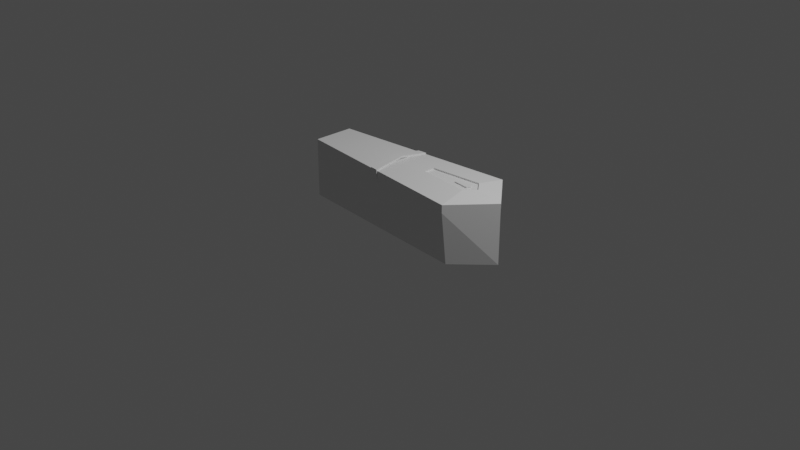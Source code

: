 # Source: Coffin.blend  (saved by Blender 2.80.45; exported with 4.5.12 LTS)
import bpy
from mathutils import Matrix  # noqa: F401  (used for matrix-valued properties, if any)

bpy.ops.wm.read_factory_settings(use_empty=True)
scene = bpy.context.scene
scene.name = 'Scene'

# ---- collections
col_collection = bpy.data.collections.new('Collection'); scene.collection.children.link(col_collection)

# ---- materials (node trees are filled in below, after node groups)
mat_material = bpy.data.materials.new('Material')
mat_material.alpha_threshold = 0.0
mat_material.use_transparent_shadow = False
mat_material.roughness = 0.5
mat_material.line_color = (0.0, 0.0, 0.0, 1.0)

# ---- material node trees
mat_material.use_nodes = True; mat_material.node_tree.nodes.clear()
_N = mat_material.node_tree.nodes; _L = mat_material.node_tree.links
n0 = _N.new('ShaderNodeOutputMaterial'); n0.name = 'Material Output'; n0.location = (300, 300)
n1 = _N.new('ShaderNodeBsdfPrincipled'); n1.name = 'Principled BSDF'; n1.location = (10, 300)
n1.distribution = 'GGX'
n1.subsurface_method = 'BURLEY'
n1.inputs[3].default_value = 1.45
_L.new(n1.outputs[0], n0.inputs[0])
n0.is_active_output = True

# ---- world
world_world = bpy.data.worlds.new('World'); scene.world = world_world
world_world.use_nodes = True; world_world.node_tree.nodes.clear()
_N = world_world.node_tree.nodes; _L = world_world.node_tree.links
n0 = _N.new('ShaderNodeOutputWorld'); n0.name = 'World Output'; n0.location = (300, 300)
n1 = _N.new('ShaderNodeBackground'); n1.name = 'Background'; n1.location = (10, 300)
n1.inputs[0].default_value = (0.05088, 0.05088, 0.05088, 1.0)
_L.new(n1.outputs[0], n0.inputs[0])
n0.is_active_output = True
world_world.color = (0.05088, 0.05088, 0.05088)
world_world.use_sun_shadow = False
world_world.sun_shadow_jitter_overblur = 0.0

# ---- cameras
cam_camera = bpy.data.cameras.new('Camera')
cam_camera.clip_end = 100.0
cam_camera.ortho_scale = 7.314
cam_camera.dof.focus_distance = 0.0
cam_camera.dof.aperture_fstop = 128.0

# ---- lights
light_light = bpy.data.lights.new('Light', 'POINT')
light_light.transmission_factor = 0.0
light_light.cutoff_distance = 30.0
light_light.energy = 1000.0
light_light.shadow_buffer_clip_start = 1.001
light_light.shadow_soft_size = 0.1
light_light.shadow_maximum_resolution = 0.006
light_light.use_absolute_resolution = True

# ---- meshes
me_cube = bpy.data.meshes.new('Cube')
me_cube.from_pydata([(1.0, 0.4098, 0.5495), (1.0, 0.3474, 0.0), (1.0, -0.4098, 0.5495), (1.0, -0.3474, 0.0), (-1.0, 0.2172, 0.5495), (-1.0, 0.2172, 0.0), (-1.0, -0.2172, 0.5495), (-1.0, -0.2172, 0.0), (-1.0, 0.0, 0.0), (1.349, 0.0, 0.5495), (-1.0, 0.0, 0.5495), (1.349, 0.0, 0.0)], [], [(3, 2, 6, 7), (8, 10, 4, 5), (8, 11, 3, 7), (11, 9, 2, 3), (5, 4, 0, 1), (1, 0, 9, 11), (5, 1, 11, 8), (7, 6, 10, 8)])
_uv = me_cube.uv_layers.new(name='UVMap')
_uv.uv.foreach_set('vector', [0.375, 0.25, 0.625, 0.25, 0.625, 0.5, 0.375, 0.5, 0.375, 0.625, 0.625, 0.625, 0.625, 0.75, 0.375, 0.75, 0.375, 0.875, 0.625, 0.875, 0.625, 1.0, 0.375, 1.0, 0.125, 0.625, 0.375, 0.625, 0.375, 0.75, 0.125, 0.75, 0.625, 0.5, 0.875, 0.5, 0.875, 0.75, 0.625, 0.75, 0.125, 0.5, 0.375, 0.5, 0.375, 0.625, 0.125, 0.625, 0.375, 0.75, 0.625, 0.75, 0.625, 0.875, 0.375, 0.875, 0.375, 0.5, 0.625, 0.5, 0.625, 0.625, 0.375, 0.625])
me_cube.materials.append(mat_material)
me_cube.use_remesh_preserve_volume = False
me_cube.use_remesh_preserve_attributes = False
me_cube.use_mirror_vertex_groups = False
me_cube.update()
me_cube_001 = bpy.data.meshes.new('Cube.001')
me_cube_001.from_pydata([(1.0, 0.09634, 0.0), (1.0, -0.7233, 0.0), (-1.0, -0.09634, 0.0), (-1.0, -0.5306, 0.0), (1.349, -0.3135, 0.0), (-1.0, -0.3135, 0.0), (1.0, 0.09634, 0.0827), (1.0, -0.7233, 0.0827), (-1.0, -0.09634, 0.0827), (-1.0, -0.5306, 0.0827), (1.349, -0.3135, 0.0827), (-1.0, -0.3135, 0.0827), (0.9698, -0.2014, 0.1283), (0.9698, -0.4256, 0.1283), (0.4228, -0.2541, 0.1283), (0.4228, -0.3729, 0.1283), (1.065, -0.3135, 0.1283), (0.4228, -0.3135, 0.1283), (0.9698, -0.2014, 0.1131), (0.9698, -0.4256, 0.1131), (0.4228, -0.2541, 0.1131), (0.4228, -0.3729, 0.1131), (1.065, -0.3135, 0.1131), (0.4228, -0.3135, 0.1131), (0.9407, -0.2805, 0.1131), (0.9407, -0.3465, 0.1131), (0.7795, -0.296, 0.1131), (0.7795, -0.331, 0.1131), (0.9688, -0.3135, 0.1131), (0.7795, -0.3135, 0.1131), (0.9407, -0.2805, 0.1265), (0.9407, -0.3465, 0.1265), (0.7795, -0.296, 0.1265), (0.7795, -0.331, 0.1265), (0.9688, -0.3135, 0.1265), (0.7795, -0.3135, 0.1265), (0.904, -0.2964, 0.1265), (0.904, -0.3306, 0.1265), (0.8207, -0.3045, 0.1265), (0.8207, -0.3225, 0.1265), (0.9185, -0.3135, 0.1265), (0.8207, -0.3135, 0.1265), (-0.05606, -0.6216, 0.0827), (0.01938, -0.6289, 0.0827), (-0.04049, -0.004725, 0.0827), (0.04049, 0.006312, 0.0827), (-0.04827, -0.3132, 0.1363), (0.02993, -0.3113, 0.1363), (-0.04827, -0.3132, 0.1416), (-0.05606, -0.6216, 0.08803), (0.01938, -0.6289, 0.08803), (0.02993, -0.3113, 0.1416), (0.04049, 0.006312, 0.08803), (-0.04049, -0.004725, 0.08803), (-0.05661, -0.6274, 0.0827), (0.01883, -0.6346, 0.0827), (-0.05661, -0.6274, 0.08803), (0.01883, -0.6346, 0.08803), (-0.05606, -0.6216, 0.006657), (0.01938, -0.6289, 0.006657), (-0.05661, -0.6274, 0.006657), (0.01883, -0.6346, 0.006657), (-0.05606, -0.6216, 0.08803), (0.01938, -0.6289, 0.08803), (-0.05661, -0.6274, 0.0827), (0.01883, -0.6346, 0.0827), (-0.05661, -0.6274, 0.08803), (0.01883, -0.6346, 0.08803)], [], [(0, 4, 10, 6), (5, 2, 8, 11), (1, 3, 9, 7), (3, 5, 11, 9), (2, 0, 6, 8), (4, 1, 7, 10), (7, 9, 15, 13), (9, 11, 17, 15), (8, 6, 12, 14), (10, 7, 13, 16), (6, 10, 16, 12), (11, 8, 14, 17), (12, 16, 22, 18), (17, 14, 20, 23), (13, 15, 21, 19), (15, 17, 23, 21), (14, 12, 18, 20), (16, 13, 19, 22), (21, 23, 29, 27), (20, 18, 24, 26), (22, 19, 25, 28), (18, 22, 28, 24), (23, 20, 26, 29), (19, 21, 27, 25), (24, 28, 34, 30), (29, 26, 32, 35), (25, 27, 33, 31), (27, 29, 35, 33), (26, 24, 30, 32), (28, 25, 31, 34), (33, 35, 41, 39), (32, 30, 36, 38), (34, 31, 37, 40), (30, 34, 40, 36), (35, 32, 38, 41), (31, 33, 39, 37), (41, 38, 36, 40), (39, 41, 40, 37), (46, 44, 45, 47), (42, 46, 47, 43), (48, 51, 52, 53), (49, 50, 51, 48), (44, 46, 48, 53), (47, 45, 52, 51), (46, 42, 49, 48), (43, 47, 51, 50), (45, 44, 53, 52), (49, 56, 66, 62), (50, 49, 62, 63), (43, 50, 57, 55), (49, 42, 54, 56), (43, 55, 61, 59), (58, 59, 61, 60), (55, 54, 60, 61), (54, 42, 58, 60), (42, 43, 59, 58), (63, 62, 66, 67), (64, 65, 67, 66), (56, 54, 64, 66), (54, 55, 65, 64), (57, 50, 63, 67), (55, 57, 67, 65)])
_uv = me_cube_001.uv_layers.new(name='UVMap')
_uv.uv.foreach_set('vector', [0.0, 0.0, 0.0, 0.0, 0.0, 0.0, 0.0, 0.0, 0.0, 0.0, 0.0, 0.0, 0.0, 0.0, 0.0, 0.0, 0.0, 0.0, 0.0, 0.0, 0.0, 0.0, 0.0, 0.0, 0.0, 0.0, 0.0, 0.0, 0.0, 0.0, 0.0, 0.0, 0.0, 0.0, 0.0, 0.0, 0.0, 0.0, 0.0, 0.0, 0.0, 0.0, 0.0, 0.0, 0.0, 0.0, 0.0, 0.0, 0.0, 0.0, 0.0, 0.0, 0.0, 0.0, 0.0, 0.0, 0.0, 0.0, 0.0, 0.0, 0.0, 0.0, 0.0, 0.0, 0.0, 0.0, 0.0, 0.0, 0.0, 0.0, 0.0, 0.0, 0.0, 0.0, 0.0, 0.0, 0.0, 0.0, 0.0, 0.0, 0.0, 0.0, 0.0, 0.0, 0.0, 0.0, 0.0, 0.0, 0.0, 0.0, 0.0, 0.0, 0.0, 0.0, 0.0, 0.0, 0.0, 0.0, 0.0, 0.0, 0.0, 0.0, 0.0, 0.0, 0.0, 0.0, 0.0, 0.0, 0.0, 0.0, 0.0, 0.0, 0.0, 0.0, 0.0, 0.0, 0.0, 0.0, 0.0, 0.0, 0.0, 0.0, 0.0, 0.0, 0.0, 0.0, 0.0, 0.0, 0.0, 0.0, 0.0, 0.0, 0.0, 0.0, 0.0, 0.0, 0.0, 0.0, 0.0, 0.0, 0.0, 0.0, 0.0, 0.0, 0.0, 0.0, 0.0, 0.0, 0.0, 0.0, 0.0, 0.0, 0.0, 0.0, 0.0, 0.0, 0.0, 0.0, 0.0, 0.0, 0.0, 0.0, 0.0, 0.0, 0.0, 0.0, 0.0, 0.0, 0.0, 0.0, 0.0, 0.0, 0.0, 0.0, 0.0, 0.0, 0.0, 0.0, 0.0, 0.0, 0.0, 0.0, 0.0, 0.0, 0.0, 0.0, 0.0, 0.0, 0.0, 0.0, 0.0, 0.0, 0.0, 0.0, 0.0, 0.0, 0.0, 0.0, 0.0, 0.0, 0.0, 0.0, 0.0, 0.0, 0.0, 0.0, 0.0, 0.0, 0.0, 0.0, 0.0, 0.0, 0.0, 0.0, 0.0, 0.0, 0.0, 0.0, 0.0, 0.0, 0.0, 0.0, 0.0, 0.0, 0.0, 0.0, 0.0, 0.0, 0.0, 0.0, 0.0, 0.0, 0.0, 0.0, 0.0, 0.0, 0.0, 0.0, 0.0, 0.0, 0.0, 0.0, 0.0, 0.0, 0.0, 0.0, 0.0, 0.0, 0.0, 0.0, 0.0, 0.0, 0.0, 0.0, 0.0, 0.0, 0.0, 0.0, 0.0, 0.0, 0.0, 0.0, 0.0, 0.0, 0.0, 0.0, 0.0, 0.0, 0.0, 0.0, 0.0, 0.0, 0.0, 0.0, 0.0, 0.0, 0.0, 0.0, 0.0, 0.0, 0.0, 0.0, 0.0, 0.0, 0.0, 0.0, 0.0, 0.0, 0.0, 0.0, 0.0, 0.0, 0.0, 0.0, 0.0, 0.0, 0.0, 0.0, 0.0, 0.0, 0.0, 0.0, 0.0, 0.0, 0.0, 0.5, 0.0, 1.0, 1.0, 1.0, 1.0, 0.5, 0.0, 0.0, 0.0, 0.5, 1.0, 0.5, 1.0, 0.0, 0.0, 0.5, 1.0, 0.5, 1.0, 1.0, 0.0, 1.0, 0.0, 0.0, 1.0, 0.0, 1.0, 0.5, 0.0, 0.5, 0.0, 1.0, 0.0, 0.5, 0.0, 0.5, 0.0, 1.0, 1.0, 0.5, 1.0, 1.0, 1.0, 1.0, 1.0, 0.5, 0.0, 0.5, 0.0, 0.0, 0.0, 0.0, 0.0, 0.5, 1.0, 0.0, 1.0, 0.5, 1.0, 0.5, 1.0, 0.0, 1.0, 1.0, 0.0, 1.0, 0.0, 1.0, 1.0, 1.0, 0.0, 0.0, 0.0, 0.0, 0.0, 0.0, 0.0, 0.0, 1.0, 0.0, 0.0, 0.0, 0.0, 0.0, 1.0, 0.0, 1.0, 0.0, 1.0, 0.0, 1.0, 0.0, 1.0, 0.0, 0.0, 0.0, 0.0, 0.0, 0.0, 0.0, 0.0, 0.0, 1.0, 0.0, 1.0, 0.0, 1.0, 0.0, 1.0, 0.0, 0.0, 0.0, 1.0, 0.0, 1.0, 0.0, 0.0, 0.0, 1.0, 0.0, 0.0, 0.0, 0.0, 0.0, 1.0, 0.0, 0.0, 0.0, 0.0, 0.0, 0.0, 0.0, 0.0, 0.0, 0.0, 0.0, 1.0, 0.0, 1.0, 0.0, 0.0, 0.0, 1.0, 0.0, 0.0, 0.0, 0.0, 0.0, 1.0, 0.0, 0.0, 0.0, 1.0, 0.0, 1.0, 0.0, 0.0, 0.0, 0.0, 0.0, 0.0, 0.0, 0.0, 0.0, 0.0, 0.0, 0.0, 0.0, 1.0, 0.0, 1.0, 0.0, 0.0, 0.0, 1.0, 0.0, 1.0, 0.0, 1.0, 0.0, 1.0, 0.0, 1.0, 0.0, 1.0, 0.0, 1.0, 0.0, 1.0, 0.0])
me_cube_001.materials.append(mat_material)
me_cube_001.use_remesh_preserve_volume = False
me_cube_001.use_remesh_preserve_attributes = False
me_cube_001.use_mirror_vertex_groups = False
me_cube_001.update()

# ---- objects
ob_cube = bpy.data.objects.new('Cube', me_cube)
ob_light = bpy.data.objects.new('Light', light_light)
ob_camera = bpy.data.objects.new('Camera', cam_camera)
ob_cube_001 = bpy.data.objects.new('Cube.001', me_cube_001)

# ---- transforms, parenting, visibility, modifiers, constraints
ob_cube.location = (0.0, 0.0, 0.0)
ob_cube.lock_rotations_4d = False
ob_cube.empty_display_type = 'ARROWS'
ob_cube.lineart.crease_threshold = 0.0
_m = ob_cube.modifiers.new('Solidify', 'SOLIDIFY')
_m.thickness = 0.05
_m.nonmanifold_thickness_mode = 'FIXED'
_m.nonmanifold_merge_threshold = 0.0003
ob_light.location = (4.076, 1.005, 5.904)
ob_light.rotation_euler = (0.6503, 0.05522, 1.866)
ob_light.lock_rotations_4d = False
ob_light.empty_display_type = 'ARROWS'
ob_light.color = (0.0, 0.0, 0.0, 0.0)
ob_light.lineart.crease_threshold = 0.0
ob_camera.location = (7.359, -6.926, 4.958)
ob_camera.rotation_euler = (1.109, 0.0, 0.8149)
ob_camera.lock_rotations_4d = False
ob_camera.empty_display_type = 'ARROWS'
ob_camera.color = (0.0, 0.0, 0.0, 0.0)
ob_camera.display_type = 'WIRE'
ob_camera.lineart.crease_threshold = 0.0
ob_cube_001.location = (0.0, 0.3135, 0.5495)
ob_cube_001.lock_rotations_4d = False
ob_cube_001.empty_display_type = 'ARROWS'
ob_cube_001.lineart.crease_threshold = 0.0
_m = ob_cube_001.modifiers.new('Solidify', 'SOLIDIFY')
_m.thickness = -0.01
_m.nonmanifold_thickness_mode = 'FIXED'
_m.nonmanifold_merge_threshold = 0.0003

# ---- collection membership
col_collection.objects.link(ob_cube)
col_collection.objects.link(ob_light)
col_collection.objects.link(ob_camera)
col_collection.objects.link(ob_cube_001)

# ---- scene / render settings (as saved in the file)
scene.camera = ob_camera
scene.frame_start = 1; scene.frame_end = 250; scene.frame_set(1)
scene.render.engine = 'BLENDER_EEVEE_NEXT'
scene.cycles.use_denoising = False
scene.cycles.samples = 128
scene.cycles.sampling_pattern = 'TABULATED_SOBOL'
scene.cycles.use_adaptive_sampling = False
scene.cycles.use_light_tree = False
scene.view_settings.view_transform = 'Filmic'
bpy.context.view_layer.update()
